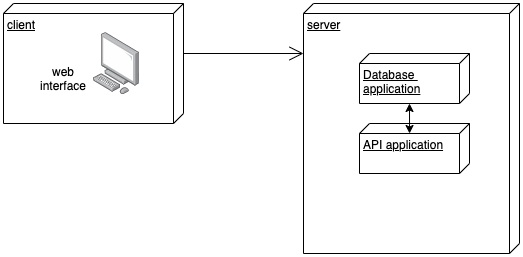

The diagram above was exported from draw.io. Its source (the exported page's mxGraphModel, read from the mxfile embedded in the PNG):
<mxGraphModel dx="946" dy="672" grid="1" gridSize="10" guides="1" tooltips="1" connect="1" arrows="1" fold="1" page="1" pageScale="1" pageWidth="827" pageHeight="1169" math="0" shadow="0">
  <root>
    <mxCell id="0" />
    <mxCell id="1" parent="0" />
    <mxCell id="kc7cN7T5pjAbXuszoJsf-4" value="client" style="verticalAlign=top;align=left;spacingTop=8;spacingLeft=2;spacingRight=12;shape=cube;size=10;direction=south;fontStyle=4;html=1;" vertex="1" parent="1">
      <mxGeometry x="80" y="130" width="180" height="120" as="geometry" />
    </mxCell>
    <mxCell id="kc7cN7T5pjAbXuszoJsf-5" value="server" style="verticalAlign=top;align=left;spacingTop=8;spacingLeft=2;spacingRight=12;shape=cube;size=10;direction=south;fontStyle=4;html=1;" vertex="1" parent="1">
      <mxGeometry x="380" y="130" width="216" height="250" as="geometry" />
    </mxCell>
    <mxCell id="kc7cN7T5pjAbXuszoJsf-6" value="" style="points=[];aspect=fixed;html=1;align=center;shadow=0;dashed=0;image;image=img/lib/allied_telesis/computer_and_terminals/Personal_Computer.svg;" vertex="1" parent="1">
      <mxGeometry x="170" y="159.1" width="45.6" height="61.800000000000004" as="geometry" />
    </mxCell>
    <mxCell id="kc7cN7T5pjAbXuszoJsf-7" value="web interface" style="text;html=1;strokeColor=none;fillColor=none;align=center;verticalAlign=middle;whiteSpace=wrap;rounded=0;" vertex="1" parent="1">
      <mxGeometry x="110" y="190" width="60" height="30" as="geometry" />
    </mxCell>
    <mxCell id="kc7cN7T5pjAbXuszoJsf-9" value="Database &lt;br&gt;application" style="verticalAlign=top;align=left;spacingTop=8;spacingLeft=2;spacingRight=12;shape=cube;size=10;direction=south;fontStyle=4;html=1;" vertex="1" parent="1">
      <mxGeometry x="436" y="180" width="110" height="50" as="geometry" />
    </mxCell>
    <mxCell id="kc7cN7T5pjAbXuszoJsf-10" value="API application" style="verticalAlign=top;align=left;spacingTop=8;spacingLeft=2;spacingRight=12;shape=cube;size=10;direction=south;fontStyle=4;html=1;" vertex="1" parent="1">
      <mxGeometry x="436" y="250" width="110" height="50" as="geometry" />
    </mxCell>
    <mxCell id="kc7cN7T5pjAbXuszoJsf-12" value="" style="endArrow=open;endFill=1;endSize=12;html=1;rounded=0;" edge="1" parent="1">
      <mxGeometry width="160" relative="1" as="geometry">
        <mxPoint x="260" y="180" as="sourcePoint" />
        <mxPoint x="380" y="180" as="targetPoint" />
      </mxGeometry>
    </mxCell>
    <mxCell id="kc7cN7T5pjAbXuszoJsf-13" value="" style="endArrow=classic;startArrow=classic;html=1;rounded=0;entryX=0;entryY=0;entryDx=50;entryDy=60;entryPerimeter=0;exitX=0.2;exitY=0.545;exitDx=0;exitDy=0;exitPerimeter=0;" edge="1" parent="1" source="kc7cN7T5pjAbXuszoJsf-10" target="kc7cN7T5pjAbXuszoJsf-9">
      <mxGeometry width="50" height="50" relative="1" as="geometry">
        <mxPoint x="356" y="360" as="sourcePoint" />
        <mxPoint x="406" y="310" as="targetPoint" />
      </mxGeometry>
    </mxCell>
  </root>
</mxGraphModel>